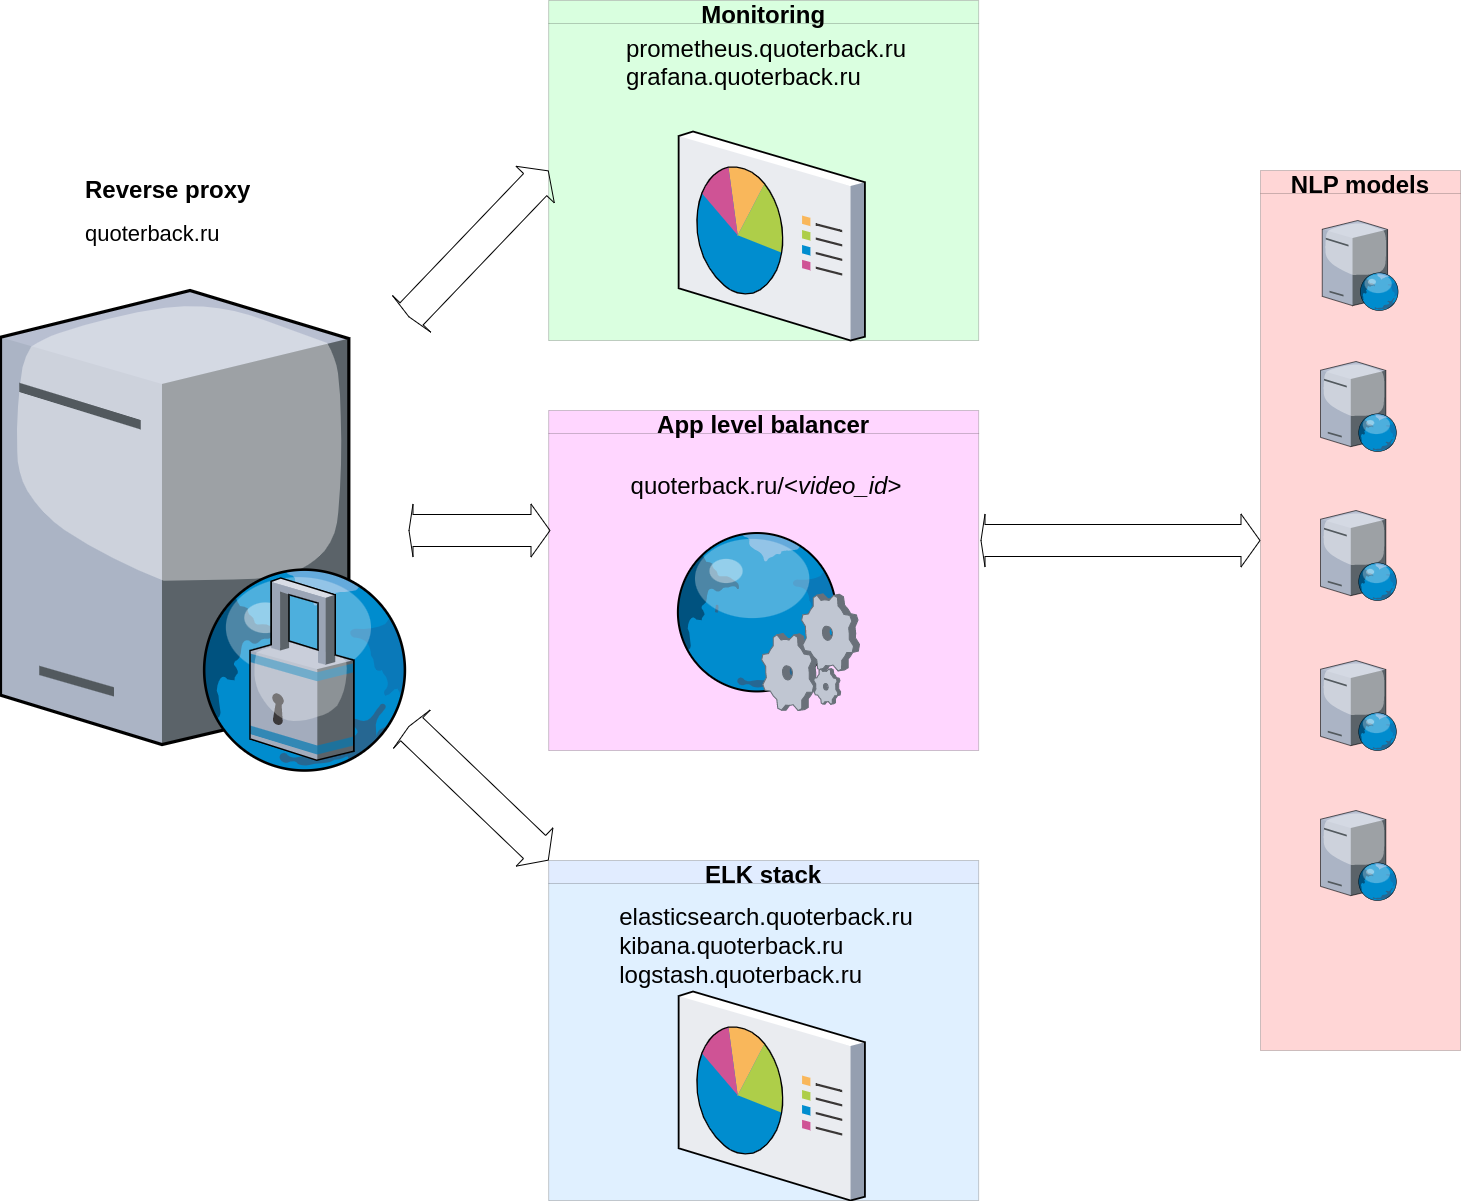

The diagram above was exported from draw.io. Its source (the exported page's mxGraphModel, read from the mxfile embedded in the PNG):
<mxGraphModel dx="2724" dy="1544" grid="1" gridSize="10" guides="1" tooltips="1" connect="1" arrows="1" fold="1" page="1" pageScale="1.5" pageWidth="1169" pageHeight="826" background="none" math="0" shadow="0">
  <root>
    <mxCell id="0" style=";html=1;" />
    <mxCell id="1" style=";html=1;" parent="0" />
    <mxCell id="eez2JHz9B6n9tUfFjohI-1" value="" style="verticalLabelPosition=bottom;sketch=0;aspect=fixed;html=1;verticalAlign=top;strokeColor=none;align=center;outlineConnect=0;shape=mxgraph.citrix.proxy_server;" vertex="1" parent="1">
      <mxGeometry x="70" y="300" width="408" height="480" as="geometry" />
    </mxCell>
    <mxCell id="eez2JHz9B6n9tUfFjohI-10" value="&lt;h1&gt;Reverse proxy&lt;/h1&gt;&lt;div style=&quot;font-size: 22px;&quot;&gt;quoterback.ru&lt;/div&gt;" style="text;html=1;strokeColor=none;fillColor=none;spacing=5;spacingTop=-20;whiteSpace=wrap;overflow=hidden;rounded=0;" vertex="1" parent="1">
      <mxGeometry x="150" y="180" width="190" height="80" as="geometry" />
    </mxCell>
    <mxCell id="eez2JHz9B6n9tUfFjohI-118" value="ELK stack" style="swimlane;shadow=0;glass=0;labelBackgroundColor=none;fontSize=24;gradientColor=none;opacity=20;fillColor=#69A0FF;swimlaneFillColor=#66B2FF;" vertex="1" parent="1">
      <mxGeometry x="618.14" y="870" width="430" height="340" as="geometry" />
    </mxCell>
    <mxCell id="eez2JHz9B6n9tUfFjohI-3" value="" style="verticalLabelPosition=bottom;sketch=0;aspect=fixed;html=1;verticalAlign=top;strokeColor=none;align=center;outlineConnect=0;shape=mxgraph.citrix.reporting;" vertex="1" parent="eez2JHz9B6n9tUfFjohI-118">
      <mxGeometry x="130" y="131" width="186.28" height="209" as="geometry" />
    </mxCell>
    <mxCell id="eez2JHz9B6n9tUfFjohI-119" value="&lt;span style=&quot;text-align: left; background-color: initial;&quot;&gt;elasticsearch.quoterback.ru&lt;/span&gt;&lt;br&gt;&lt;div style=&quot;border-color: var(--border-color); font-size: 22px; text-align: left;&quot;&gt;&lt;span style=&quot;border-color: var(--border-color); font-size: 24px;&quot;&gt;kibana.quoterback.ru&lt;/span&gt;&lt;/div&gt;&lt;div style=&quot;border-color: var(--border-color); font-size: 22px; text-align: left;&quot;&gt;&lt;span style=&quot;border-color: var(--border-color); font-size: 24px;&quot;&gt;logstash.quoterback.ru&lt;/span&gt;&lt;/div&gt;" style="text;html=1;strokeColor=none;fillColor=none;align=center;verticalAlign=middle;whiteSpace=wrap;rounded=0;shadow=0;glass=0;labelBackgroundColor=none;fontSize=24;opacity=20;" vertex="1" parent="eez2JHz9B6n9tUfFjohI-118">
      <mxGeometry x="58" y="41" width="320" height="90" as="geometry" />
    </mxCell>
    <mxCell id="eez2JHz9B6n9tUfFjohI-120" value="Monitoring" style="swimlane;shadow=0;glass=0;labelBackgroundColor=none;fontSize=24;gradientColor=none;opacity=20;fillColor=#40FF60;swimlaneFillColor=#47FF66;" vertex="1" parent="1">
      <mxGeometry x="618.14" y="10" width="430" height="340" as="geometry" />
    </mxCell>
    <mxCell id="eez2JHz9B6n9tUfFjohI-121" value="" style="verticalLabelPosition=bottom;sketch=0;aspect=fixed;html=1;verticalAlign=top;strokeColor=none;align=center;outlineConnect=0;shape=mxgraph.citrix.reporting;" vertex="1" parent="eez2JHz9B6n9tUfFjohI-120">
      <mxGeometry x="130" y="131" width="186.28" height="209" as="geometry" />
    </mxCell>
    <mxCell id="eez2JHz9B6n9tUfFjohI-122" value="&lt;span style=&quot;text-align: left; background-color: initial;&quot;&gt;prometheus.quoterback.ru&lt;/span&gt;&lt;br&gt;&lt;div style=&quot;border-color: var(--border-color); font-size: 22px; text-align: left;&quot;&gt;&lt;span style=&quot;border-color: var(--border-color); font-size: 24px;&quot;&gt;grafana.quoterback.ru&lt;/span&gt;&lt;/div&gt;&lt;div style=&quot;border-color: var(--border-color); font-size: 22px; text-align: left;&quot;&gt;&lt;br&gt;&lt;/div&gt;" style="text;html=1;strokeColor=none;fillColor=none;align=center;verticalAlign=middle;whiteSpace=wrap;rounded=0;shadow=0;glass=0;labelBackgroundColor=none;fontSize=24;opacity=20;" vertex="1" parent="eez2JHz9B6n9tUfFjohI-120">
      <mxGeometry x="58" y="41" width="320" height="69" as="geometry" />
    </mxCell>
    <mxCell id="eez2JHz9B6n9tUfFjohI-123" value="App level balancer" style="swimlane;shadow=0;glass=0;labelBackgroundColor=none;fontSize=24;gradientColor=none;opacity=20;fillColor=#FF33FF;swimlaneFillColor=#FF33FF;" vertex="1" parent="1">
      <mxGeometry x="618.14" y="420" width="430" height="340" as="geometry" />
    </mxCell>
    <mxCell id="eez2JHz9B6n9tUfFjohI-125" value="&lt;div style=&quot;text-align: left;&quot;&gt;&lt;span style=&quot;background-color: initial;&quot;&gt;quoterback.ru/&amp;lt;&lt;i&gt;video_id&lt;/i&gt;&amp;gt;&lt;/span&gt;&lt;/div&gt;" style="text;html=1;strokeColor=none;fillColor=none;align=center;verticalAlign=middle;whiteSpace=wrap;rounded=0;shadow=0;glass=0;labelBackgroundColor=none;fontSize=24;opacity=20;" vertex="1" parent="eez2JHz9B6n9tUfFjohI-123">
      <mxGeometry x="58" y="41" width="320" height="69" as="geometry" />
    </mxCell>
    <mxCell id="eez2JHz9B6n9tUfFjohI-4" value="" style="verticalLabelPosition=bottom;sketch=0;aspect=fixed;html=1;verticalAlign=top;strokeColor=none;align=center;outlineConnect=0;shape=mxgraph.citrix.web_service;" vertex="1" parent="eez2JHz9B6n9tUfFjohI-123">
      <mxGeometry x="121.86000000000001" y="120" width="189" height="180" as="geometry" />
    </mxCell>
    <mxCell id="eez2JHz9B6n9tUfFjohI-128" value="" style="shape=flexArrow;endArrow=classic;startArrow=classic;html=1;rounded=0;fontSize=24;width=32;startSize=1;entryX=0;entryY=0.5;entryDx=0;entryDy=0;" edge="1" parent="1" source="eez2JHz9B6n9tUfFjohI-1" target="eez2JHz9B6n9tUfFjohI-120">
      <mxGeometry width="100" height="100" relative="1" as="geometry">
        <mxPoint x="410" y="270" as="sourcePoint" />
        <mxPoint x="510" y="170" as="targetPoint" />
      </mxGeometry>
    </mxCell>
    <mxCell id="eez2JHz9B6n9tUfFjohI-129" value="" style="shape=flexArrow;endArrow=classic;startArrow=classic;html=1;rounded=0;fontSize=24;width=32;startSize=1;" edge="1" parent="1" source="eez2JHz9B6n9tUfFjohI-1">
      <mxGeometry width="100" height="100" relative="1" as="geometry">
        <mxPoint x="478" y="576.5984773638634" as="sourcePoint" />
        <mxPoint x="620" y="540" as="targetPoint" />
      </mxGeometry>
    </mxCell>
    <mxCell id="eez2JHz9B6n9tUfFjohI-130" value="" style="shape=flexArrow;endArrow=classic;startArrow=classic;html=1;rounded=0;fontSize=24;width=32;startSize=1;entryX=0;entryY=0;entryDx=0;entryDy=0;" edge="1" parent="1" source="eez2JHz9B6n9tUfFjohI-1" target="eez2JHz9B6n9tUfFjohI-118">
      <mxGeometry width="100" height="100" relative="1" as="geometry">
        <mxPoint x="410" y="1046.5984773638634" as="sourcePoint" />
        <mxPoint x="550.1399999999999" y="900" as="targetPoint" />
      </mxGeometry>
    </mxCell>
    <mxCell id="eez2JHz9B6n9tUfFjohI-131" value="" style="shape=flexArrow;endArrow=classic;startArrow=classic;html=1;rounded=0;fontSize=24;width=32;startSize=1;" edge="1" parent="1">
      <mxGeometry width="100" height="100" relative="1" as="geometry">
        <mxPoint x="1050" y="550" as="sourcePoint" />
        <mxPoint x="1330" y="550" as="targetPoint" />
      </mxGeometry>
    </mxCell>
    <mxCell id="eez2JHz9B6n9tUfFjohI-132" value="NLP models" style="swimlane;shadow=0;glass=0;labelBackgroundColor=none;fontSize=24;fillColor=#FF3333;gradientColor=none;opacity=20;swimlaneFillColor=#FF3333;" vertex="1" parent="1">
      <mxGeometry x="1330" y="180" width="200" height="880" as="geometry" />
    </mxCell>
    <mxCell id="eez2JHz9B6n9tUfFjohI-5" value="" style="verticalLabelPosition=bottom;sketch=0;aspect=fixed;html=1;verticalAlign=top;strokeColor=none;align=center;outlineConnect=0;shape=mxgraph.citrix.web_server;" vertex="1" parent="eez2JHz9B6n9tUfFjohI-132">
      <mxGeometry x="61.75" y="50" width="76.5" height="90" as="geometry" />
    </mxCell>
    <mxCell id="eez2JHz9B6n9tUfFjohI-8" value="" style="verticalLabelPosition=bottom;sketch=0;aspect=fixed;html=1;verticalAlign=top;strokeColor=none;align=center;outlineConnect=0;shape=mxgraph.citrix.web_server;" vertex="1" parent="eez2JHz9B6n9tUfFjohI-132">
      <mxGeometry x="60" y="191" width="76.5" height="90" as="geometry" />
    </mxCell>
    <mxCell id="eez2JHz9B6n9tUfFjohI-7" value="" style="verticalLabelPosition=bottom;sketch=0;aspect=fixed;html=1;verticalAlign=top;strokeColor=none;align=center;outlineConnect=0;shape=mxgraph.citrix.web_server;" vertex="1" parent="eez2JHz9B6n9tUfFjohI-132">
      <mxGeometry x="60" y="340" width="76.5" height="90" as="geometry" />
    </mxCell>
    <mxCell id="eez2JHz9B6n9tUfFjohI-9" value="" style="verticalLabelPosition=bottom;sketch=0;aspect=fixed;html=1;verticalAlign=top;strokeColor=none;align=center;outlineConnect=0;shape=mxgraph.citrix.web_server;" vertex="1" parent="eez2JHz9B6n9tUfFjohI-132">
      <mxGeometry x="60" y="490" width="76.5" height="90" as="geometry" />
    </mxCell>
    <mxCell id="eez2JHz9B6n9tUfFjohI-6" value="" style="verticalLabelPosition=bottom;sketch=0;aspect=fixed;html=1;verticalAlign=top;strokeColor=none;align=center;outlineConnect=0;shape=mxgraph.citrix.web_server;" vertex="1" parent="eez2JHz9B6n9tUfFjohI-132">
      <mxGeometry x="60" y="640" width="76.5" height="90" as="geometry" />
    </mxCell>
  </root>
</mxGraphModel>